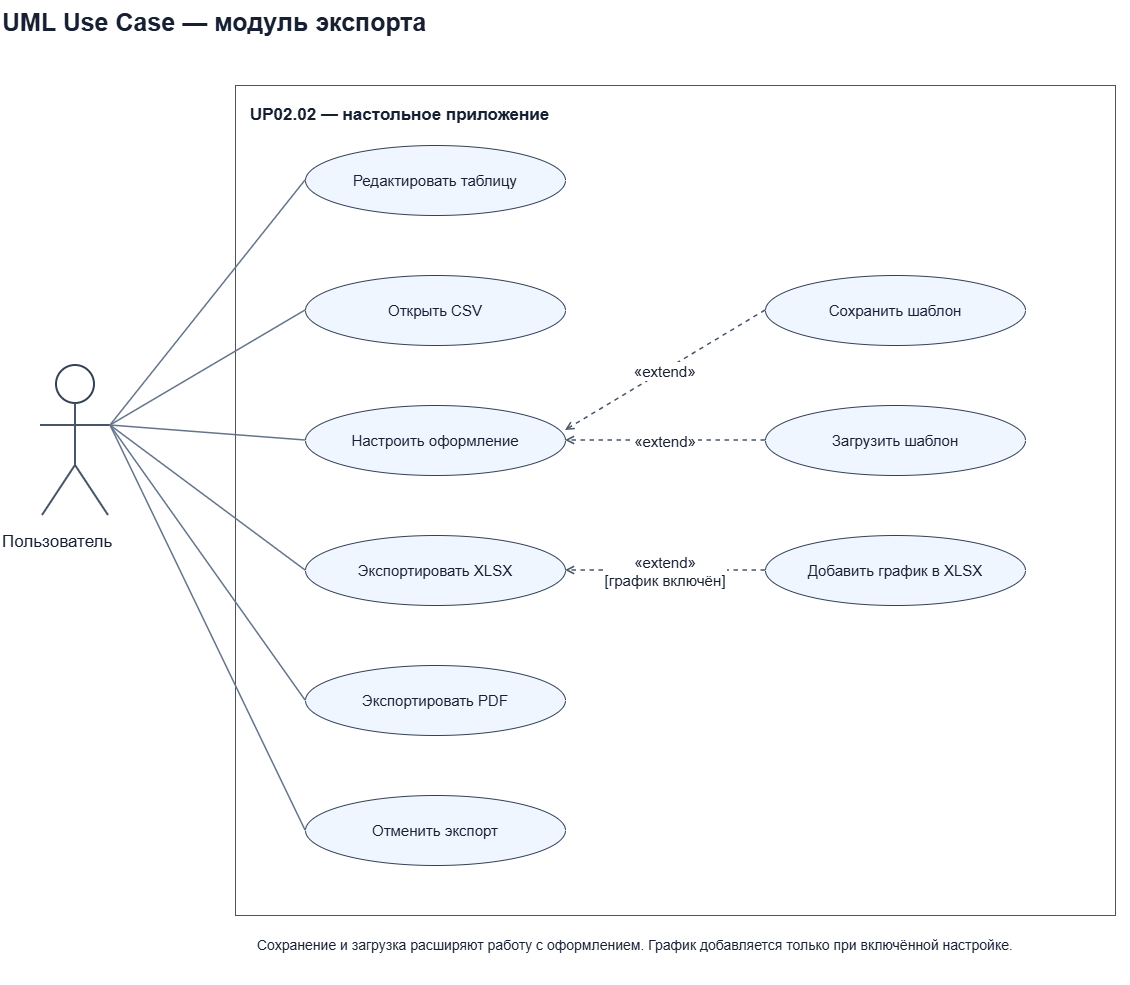

The diagram above was exported from draw.io. Its source (the exported page's mxGraphModel, read from the mxfile embedded in the PNG):
<mxGraphModel dx="1450" dy="1464" grid="1" gridSize="10" guides="1" tooltips="1" connect="1" arrows="1" fold="1" page="1" pageScale="1" pageWidth="827" pageHeight="1169" background="light-dark(#ffffff, #121212)" math="0" shadow="0">
  <root>
    <mxCell id="0" />
    <mxCell id="1" parent="0" />
    <mxCell id="title" parent="1" style="fontFamily=Arial;fontSize=15;fontColor=#172033;whiteSpace=wrap;html=0;text;strokeColor=none;fillColor=none;fontSize=25;fontStyle=1;align=left;" value="UML Use Case — модуль экспорта" vertex="1">
      <mxGeometry height="45" width="1130" x="35" y="25" as="geometry" />
    </mxCell>
    <mxCell id="boundary" parent="1" style="fontFamily=Arial;fontSize=15;fontColor=#172033;whiteSpace=wrap;html=0;rounded=0;fillColor=#ffffff;strokeColor=#475569;align=left;verticalAlign=top;spacing=15;fontStyle=1;fontSize=17;" value="UP02.02 — настольное приложение" vertex="1">
      <mxGeometry height="830" width="880" x="270" y="110" as="geometry" />
    </mxCell>
    <mxCell id="head" parent="1" style="fontFamily=Arial;fontSize=15;fontColor=#172033;whiteSpace=wrap;html=0;ellipse;fillColor=#ffffff;strokeColor=#334155;strokeWidth=2;" value="" vertex="1">
      <mxGeometry height="38" width="38" x="91" y="390" as="geometry" />
    </mxCell>
    <mxCell id="body" edge="1" parent="1" style="fontFamily=Arial;fontSize=15;fontColor=#172033;whiteSpace=wrap;html=0;endArrow=open;endFill=0;strokeColor=#475569;strokeWidth=1.5;labelBackgroundColor=#ffffff;whiteSpace=nowrap;endArrow=none;strokeWidth=2;" value="">
      <mxGeometry relative="1" as="geometry">
        <mxPoint x="110" y="428" as="sourcePoint" />
        <mxPoint x="110" y="490" as="targetPoint" />
      </mxGeometry>
    </mxCell>
    <mxCell id="arms" edge="1" parent="1" style="fontFamily=Arial;fontSize=15;fontColor=#172033;whiteSpace=wrap;html=0;endArrow=open;endFill=0;strokeColor=#475569;strokeWidth=1.5;labelBackgroundColor=#ffffff;whiteSpace=nowrap;endArrow=none;strokeWidth=2;" value="">
      <mxGeometry relative="1" as="geometry">
        <mxPoint x="75" y="450" as="sourcePoint" />
        <mxPoint x="145" y="450" as="targetPoint" />
      </mxGeometry>
    </mxCell>
    <mxCell id="leg1" edge="1" parent="1" style="fontFamily=Arial;fontSize=15;fontColor=#172033;whiteSpace=wrap;html=0;endArrow=open;endFill=0;strokeColor=#475569;strokeWidth=1.5;labelBackgroundColor=#ffffff;whiteSpace=nowrap;endArrow=none;strokeWidth=2;" value="">
      <mxGeometry relative="1" as="geometry">
        <mxPoint x="110" y="490" as="sourcePoint" />
        <mxPoint x="77" y="540" as="targetPoint" />
      </mxGeometry>
    </mxCell>
    <mxCell id="leg2" edge="1" parent="1" style="fontFamily=Arial;fontSize=15;fontColor=#172033;whiteSpace=wrap;html=0;endArrow=open;endFill=0;strokeColor=#475569;strokeWidth=1.5;labelBackgroundColor=#ffffff;whiteSpace=nowrap;endArrow=none;strokeWidth=2;" value="">
      <mxGeometry relative="1" as="geometry">
        <mxPoint x="110" y="490" as="sourcePoint" />
        <mxPoint x="143" y="540" as="targetPoint" />
      </mxGeometry>
    </mxCell>
    <mxCell id="actor" parent="1" style="fontFamily=Arial;fontSize=15;fontColor=#172033;whiteSpace=wrap;html=0;text;strokeColor=none;fillColor=none;fontSize=17;" value="Пользователь" vertex="1">
      <mxGeometry height="40" width="150" x="35" y="550" as="geometry" />
    </mxCell>
    <mxCell id="edit" parent="1" style="fontFamily=Arial;fontSize=15;fontColor=#172033;whiteSpace=wrap;html=0;ellipse;fillColor=#eff6ff;strokeColor=#334155;" value="Редактировать таблицу" vertex="1">
      <mxGeometry height="70" width="260" x="340" y="170" as="geometry" />
    </mxCell>
    <mxCell id="csv" parent="1" style="fontFamily=Arial;fontSize=15;fontColor=#172033;whiteSpace=wrap;html=0;ellipse;fillColor=#eff6ff;strokeColor=#334155;" value="Открыть CSV" vertex="1">
      <mxGeometry height="70" width="260" x="340" y="300" as="geometry" />
    </mxCell>
    <mxCell id="config" parent="1" style="fontFamily=Arial;fontSize=15;fontColor=#172033;whiteSpace=wrap;html=0;ellipse;fillColor=#eff6ff;strokeColor=#334155;" value="Настроить оформление" vertex="1">
      <mxGeometry height="70" width="260" x="340" y="430" as="geometry" />
    </mxCell>
    <mxCell id="xlsx" parent="1" style="fontFamily=Arial;fontSize=15;fontColor=#172033;whiteSpace=wrap;html=0;ellipse;fillColor=#eff6ff;strokeColor=#334155;" value="Экспортировать XLSX" vertex="1">
      <mxGeometry height="70" width="260" x="340" y="560" as="geometry" />
    </mxCell>
    <mxCell id="pdf" parent="1" style="fontFamily=Arial;fontSize=15;fontColor=#172033;whiteSpace=wrap;html=0;ellipse;fillColor=#eff6ff;strokeColor=#334155;" value="Экспортировать PDF" vertex="1">
      <mxGeometry height="70" width="260" x="340" y="690" as="geometry" />
    </mxCell>
    <mxCell id="cancel" parent="1" style="fontFamily=Arial;fontSize=15;fontColor=#172033;whiteSpace=wrap;html=0;ellipse;fillColor=#eff6ff;strokeColor=#334155;" value="Отменить экспорт" vertex="1">
      <mxGeometry height="70" width="260" x="340" y="820" as="geometry" />
    </mxCell>
    <mxCell id="save" parent="1" style="fontFamily=Arial;fontSize=15;fontColor=#172033;whiteSpace=wrap;html=0;ellipse;fillColor=#eff6ff;strokeColor=#334155;" value="Сохранить шаблон" vertex="1">
      <mxGeometry height="70" width="260" x="800" y="300" as="geometry" />
    </mxCell>
    <mxCell id="load" parent="1" style="fontFamily=Arial;fontSize=15;fontColor=#172033;whiteSpace=wrap;html=0;ellipse;fillColor=#eff6ff;strokeColor=#334155;" value="Загрузить шаблон" vertex="1">
      <mxGeometry height="70" width="260" x="800" y="430" as="geometry" />
    </mxCell>
    <mxCell id="chart" parent="1" style="fontFamily=Arial;fontSize=15;fontColor=#172033;whiteSpace=wrap;html=0;ellipse;fillColor=#eff6ff;strokeColor=#334155;" value="Добавить график в XLSX" vertex="1">
      <mxGeometry height="70" width="260" x="800" y="560" as="geometry" />
    </mxCell>
    <mxCell id="aedit" edge="1" parent="1" style="fontFamily=Arial;fontSize=15;fontColor=#172033;whiteSpace=wrap;html=0;endArrow=open;endFill=0;strokeColor=#475569;strokeWidth=1.5;labelBackgroundColor=#ffffff;whiteSpace=nowrap;endArrow=none;strokeColor=#64748b;" value="">
      <mxGeometry relative="1" as="geometry">
        <mxPoint x="145" y="450" as="sourcePoint" />
        <mxPoint x="340" y="205" as="targetPoint" />
      </mxGeometry>
    </mxCell>
    <mxCell id="acsv" edge="1" parent="1" style="fontFamily=Arial;fontSize=15;fontColor=#172033;whiteSpace=wrap;html=0;endArrow=open;endFill=0;strokeColor=#475569;strokeWidth=1.5;labelBackgroundColor=#ffffff;whiteSpace=nowrap;endArrow=none;strokeColor=#64748b;" value="">
      <mxGeometry relative="1" as="geometry">
        <mxPoint x="145" y="450" as="sourcePoint" />
        <mxPoint x="340" y="335" as="targetPoint" />
      </mxGeometry>
    </mxCell>
    <mxCell id="aconfig" edge="1" parent="1" style="fontFamily=Arial;fontSize=15;fontColor=#172033;whiteSpace=wrap;html=0;endArrow=open;endFill=0;strokeColor=#475569;strokeWidth=1.5;labelBackgroundColor=#ffffff;whiteSpace=nowrap;endArrow=none;strokeColor=#64748b;" value="">
      <mxGeometry relative="1" as="geometry">
        <mxPoint x="145" y="450" as="sourcePoint" />
        <mxPoint x="340" y="465" as="targetPoint" />
      </mxGeometry>
    </mxCell>
    <mxCell id="axlsx" edge="1" parent="1" style="fontFamily=Arial;fontSize=15;fontColor=#172033;whiteSpace=wrap;html=0;endArrow=open;endFill=0;strokeColor=#475569;strokeWidth=1.5;labelBackgroundColor=#ffffff;whiteSpace=nowrap;endArrow=none;strokeColor=#64748b;" value="">
      <mxGeometry relative="1" as="geometry">
        <mxPoint x="145" y="450" as="sourcePoint" />
        <mxPoint x="340" y="595" as="targetPoint" />
      </mxGeometry>
    </mxCell>
    <mxCell id="apdf" edge="1" parent="1" style="fontFamily=Arial;fontSize=15;fontColor=#172033;whiteSpace=wrap;html=0;endArrow=open;endFill=0;strokeColor=#475569;strokeWidth=1.5;labelBackgroundColor=#ffffff;whiteSpace=nowrap;endArrow=none;strokeColor=#64748b;" value="">
      <mxGeometry relative="1" as="geometry">
        <mxPoint x="145" y="450" as="sourcePoint" />
        <mxPoint x="340" y="725" as="targetPoint" />
      </mxGeometry>
    </mxCell>
    <mxCell id="acancel" edge="1" parent="1" style="fontFamily=Arial;fontSize=15;fontColor=#172033;whiteSpace=wrap;html=0;endArrow=open;endFill=0;strokeColor=#475569;strokeWidth=1.5;labelBackgroundColor=#ffffff;whiteSpace=nowrap;endArrow=none;strokeColor=#64748b;" value="">
      <mxGeometry relative="1" as="geometry">
        <mxPoint x="145" y="450" as="sourcePoint" />
        <mxPoint x="340" y="855" as="targetPoint" />
      </mxGeometry>
    </mxCell>
    <mxCell id="sconfig" edge="1" parent="1" style="fontFamily=Arial;fontSize=15;fontColor=#172033;whiteSpace=wrap;html=0;endArrow=open;endFill=0;strokeColor=#475569;strokeWidth=1.5;labelBackgroundColor=#ffffff;whiteSpace=nowrap;dashed=1;" value="«extend»">
      <mxGeometry relative="1" as="geometry">
        <mxPoint x="800" y="335" as="sourcePoint" />
        <mxPoint x="600" y="455" as="targetPoint" />
      </mxGeometry>
    </mxCell>
    <mxCell id="lconfig" edge="1" parent="1" style="fontFamily=Arial;fontSize=15;fontColor=#172033;whiteSpace=wrap;html=0;endArrow=open;endFill=0;strokeColor=#475569;strokeWidth=1.5;labelBackgroundColor=#ffffff;whiteSpace=nowrap;dashed=1;" value="«extend»">
      <mxGeometry relative="1" as="geometry">
        <mxPoint x="800" y="465" as="sourcePoint" />
        <mxPoint x="600" y="465" as="targetPoint" />
      </mxGeometry>
    </mxCell>
    <mxCell id="cexcel" edge="1" parent="1" style="fontFamily=Arial;fontSize=15;fontColor=#172033;whiteSpace=wrap;html=0;endArrow=open;endFill=0;strokeColor=#475569;strokeWidth=1.5;labelBackgroundColor=#ffffff;whiteSpace=nowrap;dashed=1;" value="«extend»&#10;[график включён]">
      <mxGeometry relative="1" as="geometry">
        <mxPoint x="800" y="595" as="sourcePoint" />
        <mxPoint x="600" y="595" as="targetPoint" />
      </mxGeometry>
    </mxCell>
    <mxCell id="ucnote" parent="1" style="fontFamily=Arial;fontSize=15;fontColor=#172033;whiteSpace=wrap;html=0;text;strokeColor=none;fillColor=none;align=left;fontSize=14;" value="Сохранение и загрузка расширяют работу с оформлением. График добавляется только при включённой настройке." vertex="1">
      <mxGeometry height="55" width="840" x="290" y="955" as="geometry" />
    </mxCell>
  </root>
</mxGraphModel>